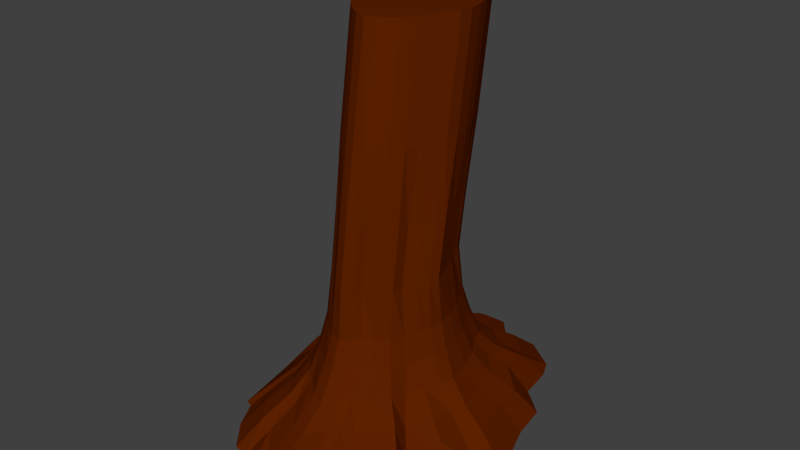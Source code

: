 # Source: TreeBot.blend  (saved by Blender 2.76.0; exported with 4.5.12 LTS)
import bpy
from mathutils import Matrix  # noqa: F401  (used for matrix-valued properties, if any)

bpy.ops.wm.read_factory_settings(use_empty=True)
scene = bpy.context.scene
scene.name = 'Scene'

# ---- collections
col_collection_1 = bpy.data.collections.new('Collection 1'); scene.collection.children.link(col_collection_1)

# ---- materials (node trees are filled in below, after node groups)
mat_treewood = bpy.data.materials.new('TreeWood')
mat_treewood.alpha_threshold = 0.0
mat_treewood.use_transparent_shadow = False
mat_treewood.diffuse_color = (0.1107, 0.01535, 0.0, 1.0)
mat_treewood.roughness = 0.5
mat_treewood.specular_intensity = 0.0
mat_treewood.line_color = (0.0, 0.0, 0.0, 1.0)

# ---- material node trees

# ---- world
world_world = bpy.data.worlds.new('World'); scene.world = world_world
world_world.color = (0.05088, 0.05088, 0.05088)
world_world.use_sun_shadow = False
world_world.sun_shadow_jitter_overblur = 0.0
world_world.cycles.sampling_method = 'MANUAL'
world_world.cycles.sample_map_resolution = 256

# ---- meshes
me_cube = bpy.data.meshes.new('Cube')
me_cube.from_pydata([(-1.708, 0.549, 0.004331), (-1.588, 0.6696, 0.01761), (-1.349, 1.249, -0.06776), (-1.375, 2.044, -0.04042), (-1.121, 2.286, -0.1135), (-0.8124, 2.268, 0.126), (-0.4465, 2.554, -0.1798), (-0.02007, 2.588, -0.01603), (-1.734, -0.04331, 0.1222), (-1.743, -0.4186, -0.0385), (-1.579, -1.294, -0.05069), (-1.458, -1.4, -0.0475), (-1.258, -1.771, -0.02349), (-0.955, -2.133, -0.01627), (-0.7174, -2.191, -0.07361), (-0.327, -2.653, -0.182), (0.01444, -2.744, -0.1258), (0.4456, -2.535, 0.01436), (0.5673, -2.256, 0.03213), (0.8813, -2.263, 0.006426), (1.338, -1.644, 0.01437), (1.309, -1.305, -0.2032), (1.622, -0.9098, 0.0606), (1.809, -0.5005, -0.1044), (1.955, -0.2593, 0.02167), (1.733, 0.4895, 0.01439), (1.652, 0.9909, -0.00303), (1.329, 1.328, 0.1107), (1.234, 1.797, 0.05185), (1.092, 2.058, -0.0481), (0.682, 2.359, -0.01455), (0.2507, 2.337, -0.04236), (-1.392, 0.3857, 0.4491), (-1.29, 0.6054, 0.4302), (-1.144, 1.05, 0.3875), (-1.095, 1.603, 0.3824), (-0.9153, 1.84, 0.3759), (-0.6612, 1.898, 0.4613), (-0.3603, 2.061, 0.3418), (-0.03813, 2.084, 0.3908), (-1.423, -0.01137, 0.4928), (-1.411, -0.4126, 0.4162), (-1.304, -0.9668, 0.3889), (-1.188, -1.188, 0.3923), (-1.021, -1.457, 0.4071), (-0.7942, -1.716, 0.4068), (-0.5708, -1.856, 0.3615), (-0.2764, -2.135, 0.3005), (0.02203, -2.218, 0.3361), (0.3243, -2.077, 0.4245), (0.4894, -1.894, 0.4493), (0.7408, -1.781, 0.4382), (1.034, -1.39, 0.4111), (1.118, -1.068, 0.3241), (1.314, -0.7493, 0.4227), (1.479, -0.4368, 0.3806), (1.556, -0.1511, 0.4291), (1.44, 0.3659, 0.4391), (1.324, 0.7885, 0.4431), (1.12, 1.104, 0.4971), (1.006, 1.445, 0.4658), (0.8604, 1.691, 0.4064), (0.5558, 1.891, 0.4087), (0.2252, 1.95, 0.4008), (-1.209, 0.3098, 0.9827), (-1.124, 0.5587, 0.9593), (-1.015, 0.9311, 0.9306), (-0.9405, 1.355, 0.9205), (-0.7915, 1.582, 0.928), (-0.5731, 1.673, 0.961), (-0.3133, 1.781, 0.909), (-0.04267, 1.799, 0.9226), (-1.24, -0.0133, 1.0), (-1.222, -0.3854, 0.9573), (-1.141, -0.8019, 0.9308), (-1.034, -1.049, 0.931), (-0.8862, -1.276, 0.9403), (-0.6965, -1.488, 0.9358), (-0.4905, -1.646, 0.9003), (-0.2423, -1.843, 0.8627), (0.01881, -1.912, 0.8877), (0.2635, -1.814, 0.9487), (0.4394, -1.67, 0.9743), (0.6531, -1.522, 0.9674), (0.8744, -1.229, 0.9375), (0.9929, -0.938, 0.8959), (1.144, -0.6594, 0.9362), (1.281, -0.3888, 0.9319), (1.334, -0.1024, 0.9562), (1.259, 0.3042, 0.9695), (1.145, 0.6722, 0.9809), (0.9916, 0.9669, 1.009), (0.8749, 1.248, 0.9898), (0.7295, 1.471, 0.9505), (0.4817, 1.632, 0.9423), (0.2055, 1.715, 0.9366), (-1.085, 0.2667, 1.534), (-1.012, 0.5204, 1.513), (-0.9225, 0.8462, 1.49), (-0.8392, 1.193, 1.481), (-0.7053, 1.407, 1.489), (-0.5122, 1.511, 1.503), (-0.2821, 1.593, 1.478), (-0.04261, 1.607, 1.48), (-1.113, -0.02133, 1.542), (-1.095, -0.3566, 1.514), (-1.027, -0.7014, 1.492), (-0.9282, -0.9466, 1.489), (-0.7948, -1.152, 1.494), (-0.6273, -1.338, 1.488), (-0.4375, -1.494, 1.46), (-0.2177, -1.648, 1.435), (0.01378, -1.704, 1.454), (0.227, -1.634, 1.499), (0.4015, -1.509, 1.522), (0.59, -1.355, 1.517), (0.7737, -1.112, 1.492), (0.9006, -0.8509, 1.468), (1.03, -0.5987, 1.486), (1.143, -0.3509, 1.493), (1.185, -0.07698, 1.509), (1.13, 0.2668, 1.522), (1.027, 0.594, 1.535), (0.9, 0.869, 1.552), (0.785, 1.116, 1.538), (0.6429, 1.317, 1.51), (0.43, 1.46, 1.499), (0.1889, 1.546, 1.492), (-0.9833, 0.2507, 2.498), (-0.9099, 0.3928, 2.483), (-0.8007, 0.7272, 2.431), (-0.8144, 1.149, 2.433), (-0.6972, 1.326, 2.414), (-0.5195, 1.358, 2.513), (-0.2967, 1.469, 2.379), (-0.04817, 1.479, 2.441), (-1.007, -0.03802, 2.548), (-1.006, -0.3149, 2.464), (-0.9204, -0.7325, 2.439), (-0.8455, -0.8726, 2.438), (-0.7309, -1.058, 2.451), (-0.5651, -1.239, 2.448), (-0.4164, -1.338, 2.401), (-0.1942, -1.559, 2.34), (0.01609, -1.622, 2.377), (0.2423, -1.516, 2.469), (0.3253, -1.368, 2.497), (0.5006, -1.289, 2.483), (0.7369, -0.9885, 2.463), (0.7624, -0.7606, 2.362), (0.9354, -0.5406, 2.474), (1.07, -0.3304, 2.421), (1.149, -0.144, 2.481), (1.031, 0.2357, 2.491), (0.9438, 0.542, 2.496), (0.7694, 0.7682, 2.553), (0.7098, 1.016, 2.519), (0.6255, 1.186, 2.457), (0.3931, 1.334, 2.458), (0.1365, 1.371, 2.442), (-0.9892, 0.4226, 3.666), (-0.9154, 0.5656, 3.652), (-0.8055, 0.9019, 3.6), (-0.8193, 1.327, 3.601), (-0.7014, 1.505, 3.582), (-0.5226, 1.537, 3.682), (-0.2985, 1.648, 3.547), (-0.04851, 1.658, 3.61), (-1.013, 0.1322, 3.717), (-1.012, -0.1463, 3.633), (-0.9259, -0.5664, 3.608), (-0.8505, -0.7073, 3.606), (-0.7353, -0.8933, 3.62), (-0.5686, -1.076, 3.616), (-0.419, -1.175, 3.57), (-0.1954, -1.398, 3.508), (0.01613, -1.461, 3.545), (0.2437, -1.355, 3.638), (0.3272, -1.206, 3.666), (0.5035, -1.126, 3.652), (0.7413, -0.8239, 3.632), (0.7669, -0.5946, 3.53), (0.9409, -0.3733, 3.643), (1.077, -0.1619, 3.589), (1.156, 0.02562, 3.65), (1.037, 0.4075, 3.66), (0.9494, 0.7157, 3.665), (0.7739, 0.9433, 3.722), (0.7139, 1.193, 3.688), (0.6292, 1.364, 3.625), (0.3954, 1.513, 3.627), (0.1372, 1.55, 3.611), (-1.037, 0.6826, 5.23), (-0.968, 0.9253, 5.21), (-0.8824, 1.237, 5.189), (-0.8027, 1.568, 5.18), (-0.6746, 1.773, 5.188), (-0.4899, 1.873, 5.201), (-0.2699, 1.951, 5.177), (-0.04081, 1.965, 5.179), (-1.065, 0.4071, 5.238), (-1.047, 0.08639, 5.212), (-0.9823, -0.2434, 5.19), (-0.8878, -0.4779, 5.188), (-0.7602, -0.6747, 5.193), (-0.6001, -0.852, 5.186), (-0.4185, -1.002, 5.16), (-0.2083, -1.149, 5.136), (0.01313, -1.203, 5.154), (0.2171, -1.135, 5.197), (0.384, -1.016, 5.219), (0.5643, -0.8688, 5.215), (0.7399, -0.6363, 5.191), (0.8613, -0.3864, 5.168), (0.9854, -0.1451, 5.185), (1.094, 0.0919, 5.191), (1.133, 0.3539, 5.207), (1.081, 0.6827, 5.22), (0.9826, 0.9957, 5.232), (0.8608, 1.259, 5.247), (0.7508, 1.495, 5.235), (0.6149, 1.687, 5.208), (0.4112, 1.824, 5.197), (0.1806, 1.907, 5.19), (0.1806, 2.249, 7.479), (0.4112, 2.167, 7.479), (0.6149, 2.03, 7.479), (0.7508, 1.838, 7.479), (0.8608, 1.601, 7.479), (0.9826, 1.338, 7.479), (1.081, 1.025, 7.479), (1.133, 0.6966, 7.479), (1.094, 0.4346, 7.479), (0.9854, 0.1976, 7.479), (0.8613, -0.04368, 7.479), (0.7399, -0.2936, 7.479), (0.5643, -0.5261, 7.479), (0.384, -0.6736, 7.479), (0.2171, -0.7922, 7.479), (0.01313, -0.86, 7.479), (-0.2083, -0.8058, 7.479), (-0.4185, -0.6591, 7.479), (-0.6001, -0.5093, 7.479), (-0.7602, -0.332, 7.479), (-0.8878, -0.1352, 7.479), (-0.9823, 0.09927, 7.479), (-1.047, 0.4291, 7.479), (-1.065, 0.7498, 7.479), (-0.04081, 2.308, 7.479), (-0.2699, 2.294, 7.479), (-0.4899, 2.215, 7.479), (-0.6746, 2.115, 7.479), (-0.8027, 1.911, 7.479), (-0.8824, 1.58, 7.479), (-0.968, 1.268, 7.479), (-1.037, 1.025, 7.479), (-2.124, 0.7, -0.3706), (-1.967, 0.768, -0.3496), (-1.643, 1.525, -0.4848), (-1.759, 2.616, -0.4415), (-1.446, 2.901, -0.5573), (-1.059, 2.82, -0.1779), (-0.5906, 3.211, -0.6622), (-0.03063, 3.249, -0.4029), (-2.153, -0.0635, -0.1839), (-2.18, -0.5049, -0.4384), (-1.953, -1.693, -0.4577), (-1.816, -1.748, -0.4527), (-1.573, -2.208, -0.4147), (-1.183, -2.672, -0.4032), (-0.9086, -2.704, -0.494), (-0.4014, -3.356, -0.6656), (0.02402, -3.479, -0.5768), (0.5914, -3.181, -0.3547), (0.6733, -2.8, -0.3266), (1.068, -2.865, -0.3673), (1.701, -2.02, -0.3547), (1.582, -1.607, -0.6993), (2.023, -1.123, -0.2815), (2.285, -0.6265, -0.5429), (2.506, -0.384, -0.3432), (2.165, 0.6116, -0.3547), (2.071, 1.245, -0.3823), (1.615, 1.643, -0.2021), (1.538, 2.25, -0.2954), (1.401, 2.562, -0.4536), (0.8549, 2.954, -0.4005), (0.2828, 2.888, -0.4446), (-2.541, 0.8451, -0.8854), (-2.353, 0.9266, -0.8854), (-1.965, 1.833, -0.8854), (-2.104, 3.14, -0.8854), (-1.73, 3.481, -0.8854), (-1.266, 3.385, -0.8854), (-0.7049, 3.852, -0.8854), (-0.0342, 3.899, -0.8854), (-2.577, -0.06931, -0.8854), (-2.608, -0.598, -0.8854), (-2.336, -2.021, -0.8854), (-2.172, -2.087, -0.8854), (-1.881, -2.638, -0.8854), (-1.414, -3.194, -0.8854), (-1.086, -3.232, -0.8854), (-0.4783, -4.012, -0.8854), (0.03126, -4.16, -0.8854), (0.7109, -3.803, -0.8854), (0.8089, -3.347, -0.8854), (1.282, -3.425, -0.8854), (2.04, -2.413, -0.8854), (1.897, -1.918, -0.8854), (2.425, -1.338, -0.8854), (2.74, -0.7436, -0.8854), (3.004, -0.4531, -0.8854), (2.596, 0.7393, -0.8854), (2.483, 1.498, -0.8854), (1.937, 1.975, -0.8854), (1.844, 2.701, -0.8854), (1.681, 3.075, -0.8854), (1.026, 3.545, -0.8854), (0.3411, 3.466, -0.8854)], [], [(0, 32, 33, 1), (18, 50, 49, 17), (20, 52, 51, 19), (7, 39, 63, 31), (8, 40, 32, 0), (19, 51, 50, 18), (1, 33, 34, 2), (21, 53, 52, 20), (2, 34, 35, 3), (22, 54, 53, 21), (3, 35, 36, 4), (23, 55, 54, 22), (4, 36, 37, 5), (24, 56, 55, 23), (5, 37, 38, 6), (25, 57, 56, 24), (6, 38, 39, 7), (26, 58, 57, 25), (13, 45, 44, 12), (27, 59, 58, 26), (14, 46, 45, 13), (12, 44, 43, 11), (28, 60, 59, 27), (15, 47, 46, 14), (11, 43, 42, 10), (29, 61, 60, 28), (16, 48, 47, 15), (10, 42, 41, 9), (30, 62, 61, 29), (17, 49, 48, 16), (9, 41, 40, 8), (31, 63, 62, 30), (45, 77, 76, 44), (59, 91, 90, 58), (46, 78, 77, 45), (44, 76, 75, 43), (60, 92, 91, 59), (47, 79, 78, 46), (43, 75, 74, 42), (61, 93, 92, 60), (48, 80, 79, 47), (42, 74, 73, 41), (62, 94, 93, 61), (49, 81, 80, 48), (41, 73, 72, 40), (63, 95, 94, 62), (50, 82, 81, 49), (40, 72, 64, 32), (39, 71, 95, 63), (51, 83, 82, 50), (32, 64, 65, 33), (52, 84, 83, 51), (33, 65, 66, 34), (53, 85, 84, 52), (34, 66, 67, 35), (54, 86, 85, 53), (35, 67, 68, 36), (55, 87, 86, 54), (36, 68, 69, 37), (56, 88, 87, 55), (37, 69, 70, 38), (57, 89, 88, 56), (38, 70, 71, 39), (58, 90, 89, 57), (80, 112, 111, 79), (74, 106, 105, 73), (94, 126, 125, 93), (81, 113, 112, 80), (73, 105, 104, 72), (95, 127, 126, 94), (82, 114, 113, 81), (72, 104, 96, 64), (71, 103, 127, 95), (83, 115, 114, 82), (64, 96, 97, 65), (84, 116, 115, 83), (65, 97, 98, 66), (85, 117, 116, 84), (66, 98, 99, 67), (86, 118, 117, 85), (67, 99, 100, 68), (87, 119, 118, 86), (68, 100, 101, 69), (88, 120, 119, 87), (69, 101, 102, 70), (89, 121, 120, 88), (70, 102, 103, 71), (90, 122, 121, 89), (77, 109, 108, 76), (91, 123, 122, 90), (78, 110, 109, 77), (76, 108, 107, 75), (92, 124, 123, 91), (79, 111, 110, 78), (75, 107, 106, 74), (93, 125, 124, 92), (115, 147, 146, 114), (96, 128, 129, 97), (116, 148, 147, 115), (97, 129, 130, 98), (117, 149, 148, 116), (98, 130, 131, 99), (118, 150, 149, 117), (99, 131, 132, 100), (119, 151, 150, 118), (100, 132, 133, 101), (120, 152, 151, 119), (101, 133, 134, 102), (121, 153, 152, 120), (102, 134, 135, 103), (122, 154, 153, 121), (109, 141, 140, 108), (123, 155, 154, 122), (110, 142, 141, 109), (108, 140, 139, 107), (124, 156, 155, 123), (111, 143, 142, 110), (107, 139, 138, 106), (125, 157, 156, 124), (112, 144, 143, 111), (106, 138, 137, 105), (126, 158, 157, 125), (113, 145, 144, 112), (105, 137, 136, 104), (127, 159, 158, 126), (114, 146, 145, 113), (104, 136, 128, 96), (103, 135, 159, 127), (150, 182, 181, 149), (131, 163, 164, 132), (151, 183, 182, 150), (132, 164, 165, 133), (152, 184, 183, 151), (133, 165, 166, 134), (153, 185, 184, 152), (134, 166, 167, 135), (154, 186, 185, 153), (141, 173, 172, 140), (155, 187, 186, 154), (142, 174, 173, 141), (140, 172, 171, 139), (156, 188, 187, 155), (143, 175, 174, 142), (139, 171, 170, 138), (157, 189, 188, 156), (144, 176, 175, 143), (138, 170, 169, 137), (158, 190, 189, 157), (145, 177, 176, 144), (137, 169, 168, 136), (159, 191, 190, 158), (146, 178, 177, 145), (136, 168, 160, 128), (135, 167, 191, 159), (147, 179, 178, 146), (128, 160, 161, 129), (148, 180, 179, 147), (129, 161, 162, 130), (149, 181, 180, 148), (130, 162, 163, 131), (185, 217, 216, 184), (166, 198, 199, 167), (186, 218, 217, 185), (173, 205, 204, 172), (187, 219, 218, 186), (174, 206, 205, 173), (172, 204, 203, 171), (188, 220, 219, 187), (175, 207, 206, 174), (171, 203, 202, 170), (189, 221, 220, 188), (176, 208, 207, 175), (170, 202, 201, 169), (190, 222, 221, 189), (177, 209, 208, 176), (169, 201, 200, 168), (191, 223, 222, 190), (178, 210, 209, 177), (168, 200, 192, 160), (167, 199, 223, 191), (179, 211, 210, 178), (160, 192, 193, 161), (180, 212, 211, 179), (161, 193, 194, 162), (181, 213, 212, 180), (162, 194, 195, 163), (182, 214, 213, 181), (163, 195, 196, 164), (183, 215, 214, 182), (164, 196, 197, 165), (184, 216, 215, 183), (165, 197, 198, 166), (196, 251, 250, 197), (217, 230, 231, 216), (218, 229, 230, 217), (206, 241, 242, 205), (210, 237, 238, 209), (204, 243, 244, 203), (220, 227, 228, 219), (207, 240, 241, 206), (203, 244, 245, 202), (221, 226, 227, 220), (208, 239, 240, 207), (202, 245, 246, 201), (222, 225, 226, 221), (209, 238, 239, 208), (201, 246, 247, 200), (223, 224, 225, 222), (200, 247, 255, 192), (199, 248, 224, 223), (211, 236, 237, 210), (192, 255, 254, 193), (212, 235, 236, 211), (193, 254, 253, 194), (213, 234, 235, 212), (194, 253, 252, 195), (214, 233, 234, 213), (195, 252, 251, 196), (215, 232, 233, 214), (197, 250, 249, 198), (205, 242, 243, 204), (216, 231, 232, 215), (198, 249, 248, 199), (219, 228, 229, 218), (17, 273, 274, 18), (0, 256, 264, 8), (31, 287, 263, 7), (18, 274, 275, 19), (1, 257, 256, 0), (19, 275, 276, 20), (2, 258, 257, 1), (20, 276, 277, 21), (3, 259, 258, 2), (21, 277, 278, 22), (4, 260, 259, 3), (22, 278, 279, 23), (5, 261, 260, 4), (23, 279, 280, 24), (6, 262, 261, 5), (24, 280, 281, 25), (7, 263, 262, 6), (25, 281, 282, 26), (12, 268, 269, 13), (26, 282, 283, 27), (13, 269, 270, 14), (11, 267, 268, 12), (27, 283, 284, 28), (14, 270, 271, 15), (10, 266, 267, 11), (28, 284, 285, 29), (15, 271, 272, 16), (9, 265, 266, 10), (29, 285, 286, 30), (16, 272, 273, 17), (8, 264, 265, 9), (30, 286, 287, 31), (268, 300, 301, 269), (282, 314, 315, 283), (269, 301, 302, 270), (267, 299, 300, 268), (283, 315, 316, 284), (270, 302, 303, 271), (266, 298, 299, 267), (284, 316, 317, 285), (271, 303, 304, 272), (265, 297, 298, 266), (285, 317, 318, 286), (272, 304, 305, 273), (264, 296, 297, 265), (286, 318, 319, 287), (273, 305, 306, 274), (256, 288, 296, 264), (287, 319, 295, 263), (274, 306, 307, 275), (257, 289, 288, 256), (275, 307, 308, 276), (258, 290, 289, 257), (276, 308, 309, 277), (259, 291, 290, 258), (277, 309, 310, 278), (260, 292, 291, 259), (278, 310, 311, 279), (261, 293, 292, 260), (279, 311, 312, 280), (262, 294, 293, 261), (280, 312, 313, 281), (263, 295, 294, 262), (281, 313, 314, 282), (226, 225, 224, 248, 249, 250, 251, 252, 253, 254, 255, 247, 246, 245, 244, 243, 242, 241, 240, 239, 238, 237, 236, 235, 234, 233, 232, 231, 230, 229, 228, 227)])
me_cube.materials.append(mat_treewood)
me_cube.use_remesh_preserve_volume = False
me_cube.use_remesh_preserve_attributes = False
me_cube.use_mirror_vertex_groups = False
me_cube.update()

# ---- objects
ob_cube = bpy.data.objects.new('Cube', me_cube)

# ---- transforms, parenting, visibility, modifiers, constraints
ob_cube.location = (0.0, 0.0, 0.813)
ob_cube.lock_rotations_4d = False
ob_cube.empty_display_type = 'ARROWS'
ob_cube.lineart.crease_threshold = 0.0

# ---- collection membership
col_collection_1.objects.link(ob_cube)

# ---- scene / render settings (as saved in the file)
scene.frame_start = 1; scene.frame_end = 250; scene.frame_set(0)
scene.render.engine = 'BLENDER_EEVEE_NEXT'
scene.render.resolution_percentage = 50
scene.render.dither_intensity = 0.0
scene.cycles.use_denoising = False
scene.cycles.samples = 10
scene.cycles.sampling_pattern = 'TABULATED_SOBOL'
scene.cycles.light_sampling_threshold = 0.0
scene.cycles.use_adaptive_sampling = False
scene.cycles.use_light_tree = False
scene.cycles.blur_glossy = 0.0
scene.cycles.pixel_filter_type = 'GAUSSIAN'
scene.cycles.sample_clamp_indirect = 0.0
scene.view_settings.view_transform = 'Standard'
bpy.context.view_layer.update()

# ---- added for rendering (the .blend has no active camera and no usable light): camera, sun
cam_auto = bpy.data.cameras.new('AutoCamera')
cam_auto.lens = 50.0
cam_auto.sensor_width = 36.0
cam_auto.clip_end = 1000.0
ob_auto_camera = bpy.data.objects.new('AutoCamera', cam_auto)
scene.collection.objects.link(ob_auto_camera)
ob_auto_camera.location = (12.1331, -14.4526, 13.6576)
ob_auto_camera.rotation_euler = (1.09748, -7.21219e-08, 0.694738)
scene.camera = ob_auto_camera
light_auto_sun = bpy.data.lights.new('AutoSun', 'SUN')
light_auto_sun.energy = 3.0
light_auto_sun.angle = 0.0523599
ob_auto_sun = bpy.data.objects.new('AutoSun', light_auto_sun)
scene.collection.objects.link(ob_auto_sun)
ob_auto_sun.rotation_euler = (0.872665, 0.174533, 0.523599)
bpy.context.view_layer.update()
